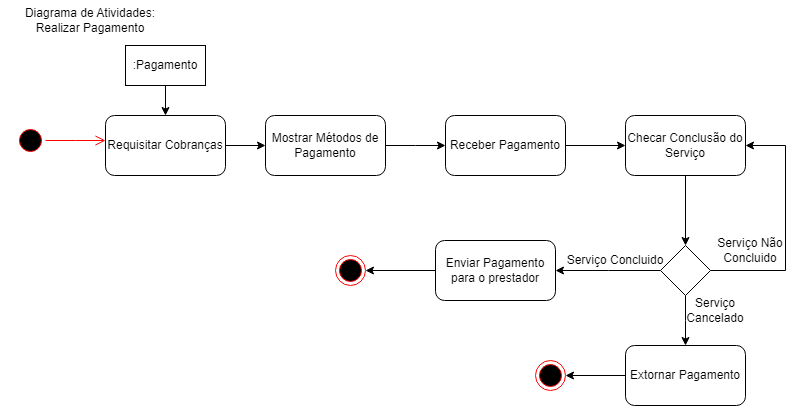

The diagram above was exported from draw.io. Its source (the exported page's mxGraphModel, read from the mxfile embedded in the PNG):
<mxGraphModel dx="1434" dy="782" grid="1" gridSize="10" guides="1" tooltips="1" connect="1" arrows="1" fold="1" page="1" pageScale="1" pageWidth="827" pageHeight="1169" math="0" shadow="0">
  <root>
    <mxCell id="0" />
    <mxCell id="1" parent="0" />
    <mxCell id="or_AXQCBFMcJ_rDtOqV0-1" value="Diagrama de Atividades: Realizar Pagamento" style="text;html=1;strokeColor=none;fillColor=none;align=center;verticalAlign=middle;whiteSpace=wrap;rounded=0;" parent="1" vertex="1">
      <mxGeometry x="20" y="30" width="170" height="30" as="geometry" />
    </mxCell>
    <mxCell id="or_AXQCBFMcJ_rDtOqV0-6" style="edgeStyle=orthogonalEdgeStyle;rounded=0;orthogonalLoop=1;jettySize=auto;html=1;entryX=0.5;entryY=0;entryDx=0;entryDy=0;" parent="1" source="or_AXQCBFMcJ_rDtOqV0-2" target="or_AXQCBFMcJ_rDtOqV0-5" edge="1">
      <mxGeometry relative="1" as="geometry" />
    </mxCell>
    <mxCell id="or_AXQCBFMcJ_rDtOqV0-2" value=":Pagamento" style="rounded=0;whiteSpace=wrap;html=1;" parent="1" vertex="1">
      <mxGeometry x="140" y="70" width="80" height="40" as="geometry" />
    </mxCell>
    <mxCell id="or_AXQCBFMcJ_rDtOqV0-3" value="" style="ellipse;html=1;shape=startState;fillColor=#000000;strokeColor=#ff0000;" parent="1" vertex="1">
      <mxGeometry x="30" y="150" width="30" height="30" as="geometry" />
    </mxCell>
    <mxCell id="or_AXQCBFMcJ_rDtOqV0-4" value="" style="edgeStyle=orthogonalEdgeStyle;html=1;verticalAlign=bottom;endArrow=open;endSize=8;strokeColor=#ff0000;rounded=0;" parent="1" source="or_AXQCBFMcJ_rDtOqV0-3" edge="1">
      <mxGeometry relative="1" as="geometry">
        <mxPoint x="120" y="165" as="targetPoint" />
      </mxGeometry>
    </mxCell>
    <mxCell id="or_AXQCBFMcJ_rDtOqV0-7" style="edgeStyle=orthogonalEdgeStyle;rounded=0;orthogonalLoop=1;jettySize=auto;html=1;" parent="1" source="or_AXQCBFMcJ_rDtOqV0-5" target="or_AXQCBFMcJ_rDtOqV0-8" edge="1">
      <mxGeometry relative="1" as="geometry">
        <mxPoint x="320" y="170" as="targetPoint" />
      </mxGeometry>
    </mxCell>
    <mxCell id="or_AXQCBFMcJ_rDtOqV0-5" value="Requisitar Cobranças" style="rounded=1;whiteSpace=wrap;html=1;" parent="1" vertex="1">
      <mxGeometry x="120" y="140" width="120" height="60" as="geometry" />
    </mxCell>
    <mxCell id="or_AXQCBFMcJ_rDtOqV0-9" style="edgeStyle=orthogonalEdgeStyle;rounded=0;orthogonalLoop=1;jettySize=auto;html=1;" parent="1" source="or_AXQCBFMcJ_rDtOqV0-8" edge="1">
      <mxGeometry relative="1" as="geometry">
        <mxPoint x="460" y="170" as="targetPoint" />
      </mxGeometry>
    </mxCell>
    <mxCell id="or_AXQCBFMcJ_rDtOqV0-8" value="Mostrar Métodos de Pagamento" style="rounded=1;whiteSpace=wrap;html=1;" parent="1" vertex="1">
      <mxGeometry x="280" y="140" width="120" height="60" as="geometry" />
    </mxCell>
    <mxCell id="0ub3PR1MS97ODI5PB060-2" style="edgeStyle=orthogonalEdgeStyle;rounded=0;orthogonalLoop=1;jettySize=auto;html=1;" parent="1" source="0ub3PR1MS97ODI5PB060-1" target="0ub3PR1MS97ODI5PB060-3" edge="1">
      <mxGeometry relative="1" as="geometry">
        <mxPoint x="650" y="170" as="targetPoint" />
      </mxGeometry>
    </mxCell>
    <mxCell id="0ub3PR1MS97ODI5PB060-1" value="Receber Pagamento" style="rounded=1;whiteSpace=wrap;html=1;" parent="1" vertex="1">
      <mxGeometry x="460" y="140" width="120" height="60" as="geometry" />
    </mxCell>
    <mxCell id="0ub3PR1MS97ODI5PB060-4" style="edgeStyle=orthogonalEdgeStyle;rounded=0;orthogonalLoop=1;jettySize=auto;html=1;" parent="1" source="0ub3PR1MS97ODI5PB060-3" target="0ub3PR1MS97ODI5PB060-5" edge="1">
      <mxGeometry relative="1" as="geometry">
        <mxPoint x="700" y="299.9999999999999" as="targetPoint" />
      </mxGeometry>
    </mxCell>
    <mxCell id="0ub3PR1MS97ODI5PB060-3" value="Checar Conclusão do Serviço" style="rounded=1;whiteSpace=wrap;html=1;" parent="1" vertex="1">
      <mxGeometry x="640" y="140" width="120" height="60" as="geometry" />
    </mxCell>
    <mxCell id="0ub3PR1MS97ODI5PB060-6" style="edgeStyle=orthogonalEdgeStyle;rounded=0;orthogonalLoop=1;jettySize=auto;html=1;" parent="1" source="0ub3PR1MS97ODI5PB060-5" edge="1">
      <mxGeometry relative="1" as="geometry">
        <mxPoint x="570" y="294.9999999999999" as="targetPoint" />
      </mxGeometry>
    </mxCell>
    <mxCell id="0ub3PR1MS97ODI5PB060-9" style="edgeStyle=orthogonalEdgeStyle;rounded=0;orthogonalLoop=1;jettySize=auto;html=1;entryX=1;entryY=0.5;entryDx=0;entryDy=0;" parent="1" source="0ub3PR1MS97ODI5PB060-5" target="0ub3PR1MS97ODI5PB060-3" edge="1">
      <mxGeometry relative="1" as="geometry">
        <mxPoint x="800" y="170" as="targetPoint" />
        <Array as="points">
          <mxPoint x="800" y="295" />
          <mxPoint x="800" y="170" />
        </Array>
      </mxGeometry>
    </mxCell>
    <mxCell id="0ub3PR1MS97ODI5PB060-10" style="edgeStyle=orthogonalEdgeStyle;rounded=0;orthogonalLoop=1;jettySize=auto;html=1;" parent="1" source="0ub3PR1MS97ODI5PB060-5" edge="1">
      <mxGeometry relative="1" as="geometry">
        <mxPoint x="700" y="369.9999999999999" as="targetPoint" />
      </mxGeometry>
    </mxCell>
    <mxCell id="0ub3PR1MS97ODI5PB060-5" value="" style="rhombus;whiteSpace=wrap;html=1;" parent="1" vertex="1">
      <mxGeometry x="675" y="270" width="50" height="50" as="geometry" />
    </mxCell>
    <mxCell id="0ub3PR1MS97ODI5PB060-8" value="Serviço Não Concluido" style="text;html=1;strokeColor=none;fillColor=none;align=center;verticalAlign=middle;whiteSpace=wrap;rounded=0;" parent="1" vertex="1">
      <mxGeometry x="710" y="260" width="110" height="30" as="geometry" />
    </mxCell>
    <mxCell id="0ub3PR1MS97ODI5PB060-11" value="Serviço Cancelado" style="text;html=1;strokeColor=none;fillColor=none;align=center;verticalAlign=middle;whiteSpace=wrap;rounded=0;" parent="1" vertex="1">
      <mxGeometry x="700" y="320" width="60" height="30" as="geometry" />
    </mxCell>
    <mxCell id="0ub3PR1MS97ODI5PB060-12" value="Serviço Concluido" style="text;html=1;strokeColor=none;fillColor=none;align=center;verticalAlign=middle;whiteSpace=wrap;rounded=0;" parent="1" vertex="1">
      <mxGeometry x="580" y="270" width="100" height="30" as="geometry" />
    </mxCell>
    <mxCell id="0ub3PR1MS97ODI5PB060-13" value="" style="ellipse;html=1;shape=endState;fillColor=#000000;strokeColor=#ff0000;" parent="1" vertex="1">
      <mxGeometry x="550" y="385" width="30" height="30" as="geometry" />
    </mxCell>
    <mxCell id="0ub3PR1MS97ODI5PB060-15" style="edgeStyle=orthogonalEdgeStyle;rounded=0;orthogonalLoop=1;jettySize=auto;html=1;" parent="1" source="0ub3PR1MS97ODI5PB060-14" target="0ub3PR1MS97ODI5PB060-13" edge="1">
      <mxGeometry relative="1" as="geometry" />
    </mxCell>
    <mxCell id="0ub3PR1MS97ODI5PB060-14" value="Extornar Pagamento" style="rounded=1;whiteSpace=wrap;html=1;" parent="1" vertex="1">
      <mxGeometry x="640" y="370" width="120" height="60" as="geometry" />
    </mxCell>
    <mxCell id="0ub3PR1MS97ODI5PB060-17" style="edgeStyle=orthogonalEdgeStyle;rounded=0;orthogonalLoop=1;jettySize=auto;html=1;" parent="1" source="0ub3PR1MS97ODI5PB060-16" edge="1">
      <mxGeometry relative="1" as="geometry">
        <mxPoint x="380" y="294.9999999999999" as="targetPoint" />
      </mxGeometry>
    </mxCell>
    <mxCell id="0ub3PR1MS97ODI5PB060-16" value="Enviar Pagamento para o prestador" style="rounded=1;whiteSpace=wrap;html=1;" parent="1" vertex="1">
      <mxGeometry x="450" y="265" width="120" height="60" as="geometry" />
    </mxCell>
    <mxCell id="0ub3PR1MS97ODI5PB060-18" value="" style="ellipse;html=1;shape=endState;fillColor=#000000;strokeColor=#ff0000;" parent="1" vertex="1">
      <mxGeometry x="350" y="280" width="30" height="30" as="geometry" />
    </mxCell>
  </root>
</mxGraphModel>